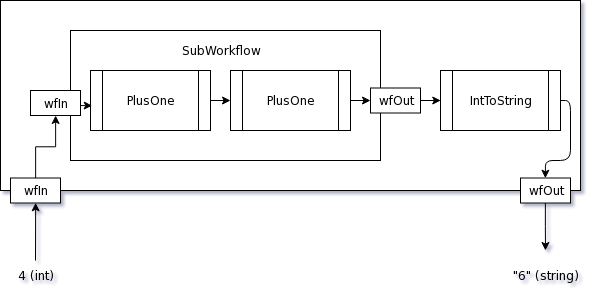

The diagram above was exported from draw.io. Its source (the exported page's mxGraphModel, read from the mxfile embedded in the PNG):
<mxGraphModel dx="792" dy="442" grid="1" gridSize="10" guides="1" tooltips="1" connect="1" arrows="1" fold="1" page="1" pageScale="1" pageWidth="850" pageHeight="1100" math="0" shadow="0">
  <root>
    <mxCell id="0" />
    <mxCell id="1" parent="0" />
    <mxCell id="d2BdqbuHa0Z15bXO7tvX-16" value="" style="rounded=0;whiteSpace=wrap;html=1;" vertex="1" parent="1">
      <mxGeometry x="50" y="210" width="580" height="190" as="geometry" />
    </mxCell>
    <mxCell id="d2BdqbuHa0Z15bXO7tvX-4" value="" style="rounded=0;whiteSpace=wrap;html=1;" vertex="1" parent="1">
      <mxGeometry x="120" y="240" width="310" height="130" as="geometry" />
    </mxCell>
    <mxCell id="d2BdqbuHa0Z15bXO7tvX-1" value="PlusOne" style="shape=process;whiteSpace=wrap;html=1;backgroundOutline=1;" vertex="1" parent="1">
      <mxGeometry x="140" y="280" width="120" height="60" as="geometry" />
    </mxCell>
    <mxCell id="d2BdqbuHa0Z15bXO7tvX-2" value="IntToString" style="shape=process;whiteSpace=wrap;html=1;backgroundOutline=1;" vertex="1" parent="1">
      <mxGeometry x="490" y="280" width="120" height="60" as="geometry" />
    </mxCell>
    <mxCell id="d2BdqbuHa0Z15bXO7tvX-3" value="PlusOne" style="shape=process;whiteSpace=wrap;html=1;backgroundOutline=1;" vertex="1" parent="1">
      <mxGeometry x="280" y="280" width="120" height="60" as="geometry" />
    </mxCell>
    <mxCell id="d2BdqbuHa0Z15bXO7tvX-5" value="SubWorkflow" style="text;html=1;strokeColor=none;fillColor=none;align=center;verticalAlign=middle;whiteSpace=wrap;rounded=0;" vertex="1" parent="1">
      <mxGeometry x="250" y="250" width="40" height="20" as="geometry" />
    </mxCell>
    <mxCell id="d2BdqbuHa0Z15bXO7tvX-7" value="" style="endArrow=classic;html=1;entryX=0.014;entryY=0.586;entryDx=0;entryDy=0;entryPerimeter=0;" edge="1" parent="1" target="d2BdqbuHa0Z15bXO7tvX-1">
      <mxGeometry width="50" height="50" relative="1" as="geometry">
        <mxPoint x="121" y="315" as="sourcePoint" />
        <mxPoint x="140" y="310" as="targetPoint" />
      </mxGeometry>
    </mxCell>
    <mxCell id="d2BdqbuHa0Z15bXO7tvX-8" value="" style="endArrow=classic;html=1;entryX=0;entryY=0.5;entryDx=0;entryDy=0;exitX=1;exitY=0.5;exitDx=0;exitDy=0;" edge="1" parent="1" source="d2BdqbuHa0Z15bXO7tvX-1" target="d2BdqbuHa0Z15bXO7tvX-3">
      <mxGeometry width="50" height="50" relative="1" as="geometry">
        <mxPoint x="110" y="440" as="sourcePoint" />
        <mxPoint x="160" y="390" as="targetPoint" />
      </mxGeometry>
    </mxCell>
    <mxCell id="d2BdqbuHa0Z15bXO7tvX-13" value="wfOut" style="rounded=0;whiteSpace=wrap;html=1;" vertex="1" parent="1">
      <mxGeometry x="420" y="297.5" width="50" height="25" as="geometry" />
    </mxCell>
    <mxCell id="d2BdqbuHa0Z15bXO7tvX-14" value="wfIn&lt;br&gt;" style="rounded=0;whiteSpace=wrap;html=1;" vertex="1" parent="1">
      <mxGeometry x="80" y="300" width="50" height="25" as="geometry" />
    </mxCell>
    <mxCell id="d2BdqbuHa0Z15bXO7tvX-15" value="" style="endArrow=classic;html=1;entryX=0;entryY=0.5;entryDx=0;entryDy=0;exitX=1;exitY=0.5;exitDx=0;exitDy=0;" edge="1" parent="1" source="d2BdqbuHa0Z15bXO7tvX-13" target="d2BdqbuHa0Z15bXO7tvX-2">
      <mxGeometry width="50" height="50" relative="1" as="geometry">
        <mxPoint x="70" y="440" as="sourcePoint" />
        <mxPoint x="120" y="390" as="targetPoint" />
      </mxGeometry>
    </mxCell>
    <mxCell id="d2BdqbuHa0Z15bXO7tvX-18" value="" style="endArrow=classic;html=1;entryX=0;entryY=0.5;entryDx=0;entryDy=0;exitX=1;exitY=0.5;exitDx=0;exitDy=0;" edge="1" parent="1" source="d2BdqbuHa0Z15bXO7tvX-3" target="d2BdqbuHa0Z15bXO7tvX-13">
      <mxGeometry width="50" height="50" relative="1" as="geometry">
        <mxPoint x="200" y="470" as="sourcePoint" />
        <mxPoint x="250" y="420" as="targetPoint" />
      </mxGeometry>
    </mxCell>
    <mxCell id="d2BdqbuHa0Z15bXO7tvX-22" value="" style="edgeStyle=orthogonalEdgeStyle;rounded=0;orthogonalLoop=1;jettySize=auto;html=1;" edge="1" parent="1" source="d2BdqbuHa0Z15bXO7tvX-19">
      <mxGeometry relative="1" as="geometry">
        <mxPoint x="595" y="460" as="targetPoint" />
      </mxGeometry>
    </mxCell>
    <mxCell id="d2BdqbuHa0Z15bXO7tvX-19" value="wfOut" style="rounded=0;whiteSpace=wrap;html=1;" vertex="1" parent="1">
      <mxGeometry x="570" y="387.5" width="50" height="25" as="geometry" />
    </mxCell>
    <mxCell id="d2BdqbuHa0Z15bXO7tvX-26" value="" style="edgeStyle=orthogonalEdgeStyle;rounded=0;orthogonalLoop=1;jettySize=auto;html=1;" edge="1" parent="1" source="d2BdqbuHa0Z15bXO7tvX-20" target="d2BdqbuHa0Z15bXO7tvX-14">
      <mxGeometry relative="1" as="geometry" />
    </mxCell>
    <mxCell id="d2BdqbuHa0Z15bXO7tvX-20" value="wfIn&lt;br&gt;" style="rounded=0;whiteSpace=wrap;html=1;" vertex="1" parent="1">
      <mxGeometry x="60" y="387.5" width="50" height="25" as="geometry" />
    </mxCell>
    <mxCell id="d2BdqbuHa0Z15bXO7tvX-25" value="" style="endArrow=classic;html=1;entryX=0.5;entryY=1;entryDx=0;entryDy=0;" edge="1" parent="1" target="d2BdqbuHa0Z15bXO7tvX-20">
      <mxGeometry width="50" height="50" relative="1" as="geometry">
        <mxPoint x="85" y="470" as="sourcePoint" />
        <mxPoint x="100" y="520" as="targetPoint" />
      </mxGeometry>
    </mxCell>
    <mxCell id="d2BdqbuHa0Z15bXO7tvX-28" value="" style="endArrow=classic;html=1;exitX=1;exitY=0.5;exitDx=0;exitDy=0;entryX=0.5;entryY=0;entryDx=0;entryDy=0;" edge="1" parent="1" source="d2BdqbuHa0Z15bXO7tvX-2" target="d2BdqbuHa0Z15bXO7tvX-19">
      <mxGeometry width="50" height="50" relative="1" as="geometry">
        <mxPoint x="50" y="550" as="sourcePoint" />
        <mxPoint x="100" y="500" as="targetPoint" />
        <Array as="points">
          <mxPoint x="620" y="310" />
          <mxPoint x="620" y="370" />
          <mxPoint x="595" y="370" />
        </Array>
      </mxGeometry>
    </mxCell>
    <mxCell id="d2BdqbuHa0Z15bXO7tvX-29" value="4 (int)" style="text;html=1;strokeColor=none;fillColor=none;align=center;verticalAlign=middle;whiteSpace=wrap;rounded=0;" vertex="1" parent="1">
      <mxGeometry x="65" y="475" width="40" height="20" as="geometry" />
    </mxCell>
    <mxCell id="d2BdqbuHa0Z15bXO7tvX-31" value="&quot;6&quot; (string)" style="text;html=1;strokeColor=none;fillColor=none;align=center;verticalAlign=middle;whiteSpace=wrap;rounded=0;" vertex="1" parent="1">
      <mxGeometry x="560" y="475" width="70" height="20" as="geometry" />
    </mxCell>
  </root>
</mxGraphModel>